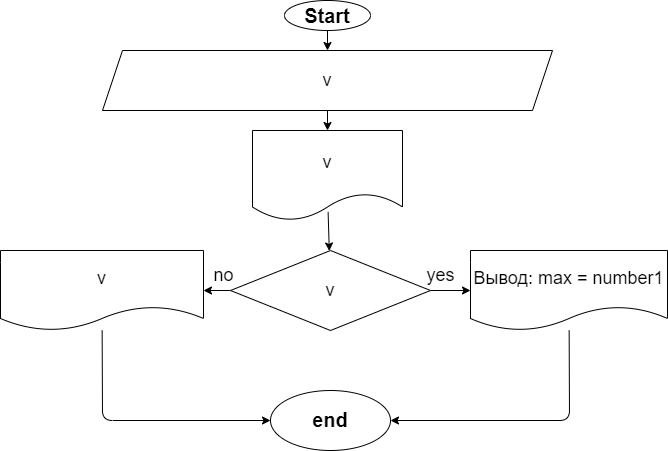

The diagram above was exported from draw.io. Its source (the exported page's mxGraphModel, read from the mxfile embedded in the PNG):
<mxGraphModel dx="768" dy="285" grid="1" gridSize="10" guides="1" tooltips="1" connect="1" arrows="1" fold="1" page="1" pageScale="1" pageWidth="827" pageHeight="1169" math="0" shadow="0">
  <root>
    <mxCell id="0" />
    <mxCell id="1" parent="0" />
    <mxCell id="2" value="" style="edgeStyle=none;html=1;fontSize=20;" parent="1" source="3" target="6" edge="1">
      <mxGeometry relative="1" as="geometry" />
    </mxCell>
    <mxCell id="3" value="&lt;font style=&quot;font-size: 20px&quot;&gt;&lt;b&gt;Start&lt;/b&gt;&lt;/font&gt;" style="ellipse;whiteSpace=wrap;html=1;" parent="1" vertex="1">
      <mxGeometry x="294" y="10" width="86" height="30" as="geometry" />
    </mxCell>
    <mxCell id="4" value="" style="edgeStyle=none;html=1;fontSize=18;exitX=0.504;exitY=0.904;exitDx=0;exitDy=0;exitPerimeter=0;" parent="1" source="16" target="9" edge="1">
      <mxGeometry relative="1" as="geometry">
        <mxPoint x="340" y="200" as="sourcePoint" />
        <mxPoint x="337" y="200" as="targetPoint" />
      </mxGeometry>
    </mxCell>
    <mxCell id="5" value="" style="edgeStyle=none;html=1;fontSize=18;exitX=0.5;exitY=1;exitDx=0;exitDy=0;entryX=0.5;entryY=0;entryDx=0;entryDy=0;" parent="1" source="6" target="16" edge="1">
      <mxGeometry relative="1" as="geometry" />
    </mxCell>
    <mxCell id="6" value="&lt;font style=&quot;font-size: 18px&quot;&gt;v&lt;br&gt;&lt;/font&gt;" style="shape=parallelogram;perimeter=parallelogramPerimeter;whiteSpace=wrap;html=1;fixedSize=1;" parent="1" vertex="1">
      <mxGeometry x="112" y="60" width="450" height="60" as="geometry" />
    </mxCell>
    <mxCell id="7" value="" style="edgeStyle=none;html=1;fontSize=18;" parent="1" source="9" target="11" edge="1">
      <mxGeometry relative="1" as="geometry" />
    </mxCell>
    <mxCell id="8" value="" style="edgeStyle=none;html=1;fontSize=18;" parent="1" source="9" target="14" edge="1">
      <mxGeometry relative="1" as="geometry" />
    </mxCell>
    <mxCell id="9" value="v" style="rhombus;whiteSpace=wrap;html=1;fontSize=18;" parent="1" vertex="1">
      <mxGeometry x="240" y="260" width="200" height="80" as="geometry" />
    </mxCell>
    <mxCell id="10" style="edgeStyle=none;html=1;fontSize=18;entryX=1;entryY=0.5;entryDx=0;entryDy=0;" parent="1" source="11" target="17" edge="1">
      <mxGeometry relative="1" as="geometry">
        <mxPoint x="579" y="440" as="targetPoint" />
        <Array as="points">
          <mxPoint x="579" y="430" />
        </Array>
      </mxGeometry>
    </mxCell>
    <mxCell id="11" value="Вывод: max = number1" style="shape=document;whiteSpace=wrap;html=1;boundedLbl=1;fontSize=18;" parent="1" vertex="1">
      <mxGeometry x="480" y="260" width="197" height="80" as="geometry" />
    </mxCell>
    <mxCell id="12" value="yes" style="text;html=1;align=center;verticalAlign=middle;resizable=0;points=[];autosize=1;strokeColor=none;fillColor=none;fontSize=18;" parent="1" vertex="1">
      <mxGeometry x="430" y="270" width="40" height="30" as="geometry" />
    </mxCell>
    <mxCell id="13" style="edgeStyle=none;html=1;fontSize=18;entryX=0;entryY=0.5;entryDx=0;entryDy=0;" parent="1" source="14" target="17" edge="1">
      <mxGeometry relative="1" as="geometry">
        <mxPoint x="120" y="440" as="targetPoint" />
        <Array as="points">
          <mxPoint x="112" y="430" />
        </Array>
      </mxGeometry>
    </mxCell>
    <mxCell id="14" value="&lt;span&gt;v&lt;/span&gt;" style="shape=document;whiteSpace=wrap;html=1;boundedLbl=1;fontSize=18;" parent="1" vertex="1">
      <mxGeometry x="10" y="260" width="203" height="80" as="geometry" />
    </mxCell>
    <mxCell id="15" value="no" style="text;html=1;align=center;verticalAlign=middle;resizable=0;points=[];autosize=1;strokeColor=none;fillColor=none;fontSize=18;" parent="1" vertex="1">
      <mxGeometry x="213" y="270" width="40" height="30" as="geometry" />
    </mxCell>
    <mxCell id="16" value="&lt;span style=&quot;font-size: 18px&quot;&gt;v&lt;/span&gt;" style="shape=document;whiteSpace=wrap;html=1;boundedLbl=1;" parent="1" vertex="1">
      <mxGeometry x="262" y="140" width="150" height="90" as="geometry" />
    </mxCell>
    <mxCell id="17" value="&lt;font style=&quot;font-size: 20px&quot;&gt;&lt;b&gt;end&lt;/b&gt;&lt;/font&gt;" style="ellipse;whiteSpace=wrap;html=1;fontSize=18;" parent="1" vertex="1">
      <mxGeometry x="280" y="400" width="120" height="60" as="geometry" />
    </mxCell>
  </root>
</mxGraphModel>